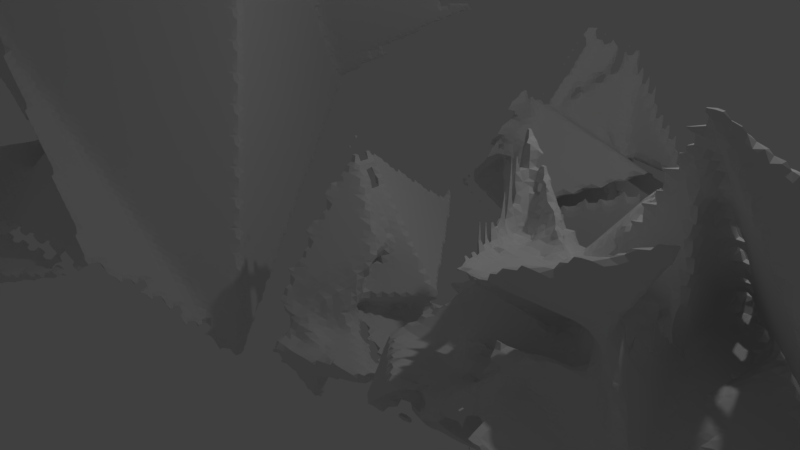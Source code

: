 # Source: Glitches.blend  (saved by Blender 2.79.0; exported with 4.5.12 LTS)
import bpy
from mathutils import Matrix  # noqa: F401  (used for matrix-valued properties, if any)

bpy.ops.wm.read_factory_settings(use_empty=True)
scene = bpy.context.scene
scene.name = 'Scene'

# ---- collections
col_collection_1 = bpy.data.collections.new('Collection 1'); scene.collection.children.link(col_collection_1)

# ---- materials (node trees are filled in below, after node groups)
mat_material = bpy.data.materials.new('Material')
mat_material.alpha_threshold = 0.0
mat_material.use_transparent_shadow = False
mat_material.roughness = 0.5
mat_material.line_color = (0.0, 0.0, 0.0, 1.0)

# ---- material node trees

# ---- world
world_world = bpy.data.worlds.new('World'); scene.world = world_world
world_world.color = (0.05088, 0.05088, 0.05088)
world_world.use_sun_shadow = False
world_world.sun_shadow_jitter_overblur = 0.0
world_world.cycles.sampling_method = 'MANUAL'

# ---- cameras
cam_camera = bpy.data.cameras.new('Camera')
cam_camera.clip_end = 100.0
cam_camera.lens = 35.0
cam_camera.sensor_width = 32.0
cam_camera.sensor_height = 18.0
cam_camera.ortho_scale = 7.314
cam_camera.dof.focus_distance = 0.0
cam_camera.dof.aperture_fstop = 128.0

# ---- lights
light_lamp = bpy.data.lights.new('Lamp', 'POINT')
light_lamp.transmission_factor = 0.0
light_lamp.cutoff_distance = 30.0
light_lamp.energy = 100.0
light_lamp.shadow_buffer_clip_start = 1.001
light_lamp.shadow_soft_size = 0.1
light_lamp.shadow_maximum_resolution = 0.006
light_lamp.use_absolute_resolution = True

# ---- meshes
me_cone = bpy.data.meshes.new('Cone')
me_cone.from_pydata([(-0.4881, 1.346, -1.934), (-0.1747, -0.05734, 1.739), (1.401, -1.332, -0.6351), (0.1951, -1.084, -1.781), (-0.1767, -0.2362, -0.3231), (1.139, 0.9405, -0.7452), (-0.7922, 2.411, -0.09327), (0.854, -0.6062, 0.5532), (1.225, 0.01256, -0.1264), (0.6751, -1.38, -0.9013), (-0.1332, -1.45, -0.08061), (0.1725, -1.75, -0.5398), (-0.5302, 0.5439, -0.9059), (1.679, -1.499, -0.3302)], [], [(0, 8, 5), (2, 10, 9), (3, 7, 11), (4, 6, 12), (13, 9, 3, 11), (12, 13, 11, 4), (0, 5, 13, 12), (5, 2, 9, 13), (12, 8, 0), (12, 6, 8), (6, 1, 8), (11, 6, 4), (11, 7, 6), (7, 1, 6), (9, 7, 3), (9, 10, 7), (10, 1, 7), (5, 10, 2), (5, 8, 10), (8, 1, 10)])
me_cone.use_remesh_preserve_volume = False
me_cone.use_remesh_preserve_attributes = False
me_cone.use_mirror_vertex_groups = False
me_cone.update()
me_cube_002 = bpy.data.meshes.new('Cube.002')
me_cube_002.from_pydata([(-2.45, -0.8006, -1.103), (-0.6773, -1.248, 1.442), (-1.365, 0.951, -2.362), (-0.5554, 0.7358, 0.9358), (1.651, -1.228, 0.3844), (1.196, -0.2504, 0.1073), (1.146, 1.486, -0.9265), (1.84, 0.235, -0.07742), (-0.1239, 0.587, 0.252), (-0.793, -0.5045, 0.2785), (-1.025, -1.553, 0.01755), (-0.457, 2.529, 0.8944), (-0.142, 1.554, -2.577), (-0.3116, 1.465, 1.525), (-0.2431, 1.529, -0.5247), (1.589, -1.191, -1.424), (0.01307, 0.8656, -0.2218), (-0.2765, -1.944, -0.5082), (0.2787, -0.6193, -2.126), (-0.948, -0.4281, 0.8539), (-1.055, 0.7499, 2.073), (1.105, -0.6794, -2.792), (-1.69, -0.3317, -0.1177), (-1.889, 0.8187, -1.207), (-0.9668, 1.77, 0.01322), (-1.752, -0.7341, -0.06701)], [], [(25, 10, 3, 11), (24, 13, 7, 14), (23, 16, 5, 17), (22, 19, 1, 9), (21, 15, 4, 18), (20, 10, 1, 19), (16, 20, 19, 5), (7, 13, 20, 16), (13, 3, 10, 20), (8, 21, 18, 0), (2, 12, 21, 8), (12, 6, 15, 21), (18, 22, 9, 0), (4, 17, 22, 18), (17, 5, 19, 22), (15, 23, 17, 4), (6, 14, 23, 15), (14, 7, 16, 23), (12, 24, 14, 6), (2, 11, 24, 12), (11, 3, 13, 24), (8, 25, 11, 2), (0, 9, 25, 8), (9, 1, 10, 25)])
me_cube_002.use_remesh_preserve_volume = False
me_cube_002.use_remesh_preserve_attributes = False
me_cube_002.use_mirror_vertex_groups = False
me_cube_002.update()
me_cube_001 = bpy.data.meshes.new('Cube.001')
me_cube_001.from_pydata([(-2.498, 0.6305, -1.151), (-0.6882, -1.509, 1.459), (-0.9501, 0.4636, 1.844), (-4.195, 0.2902, 2.813), (-0.005363, -4.167, -1.016), (-0.09221, -2.294, 2.549), (-0.9199, 4.143, 1.849), (3.517, 4.522, 2.039), (-0.4933, -1.53, 0.3889), (-0.5874, -0.562, 0.3026), (-2.498, -1.982, 2.168), (-0.56, 1.257, 1.158), (0.4892, 2.405, -0.5757), (0.9226, 2.032, 2.694), (0.9315, 3.427, 0.418), (-1.187, 2.417, 0.006588), (2.434, 0.6617, 5.486), (3.146, -2.725, -0.26), (-0.6627, -3.611, 0.3759), (-0.09021, -0.7989, 1.053), (1.272, -0.9819, 0.5321), (-4.058, -0.3507, -2.819), (-1.041, -3.697, -1.949), (4.219, -1.232, -1.854), (-2.019, 1.575, -0.3338), (-0.7381, -1.726, 0.4962)], [], [(25, 10, 3, 11), (24, 13, 7, 14), (23, 16, 5, 17), (22, 19, 1, 9), (21, 15, 4, 18), (20, 10, 1, 19), (16, 20, 19, 5), (7, 13, 20, 16), (13, 3, 10, 20), (8, 21, 18, 0), (2, 12, 21, 8), (12, 6, 15, 21), (18, 22, 9, 0), (4, 17, 22, 18), (17, 5, 19, 22), (15, 23, 17, 4), (6, 14, 23, 15), (14, 7, 16, 23), (12, 24, 14, 6), (2, 11, 24, 12), (11, 3, 13, 24), (8, 25, 11, 2), (0, 9, 25, 8), (9, 1, 10, 25)])
me_cube_001.use_remesh_preserve_volume = False
me_cube_001.use_remesh_preserve_attributes = False
me_cube_001.use_mirror_vertex_groups = False
me_cube_001.update()
me_cube = bpy.data.meshes.new('Cube')
me_cube.from_pydata([(1.187, 0.25, -1.582), (0.5245, -0.5407, -0.5702), (-0.7784, -1.234, -0.2721), (-2.024, 0.0567, -0.0597), (1.67, 1.33, 0.6944), (1.38, -0.3572, -0.1243), (-1.331, -1.158, 0.209), (-0.3171, 0.3554, 1.473), (0.915, -1.157, -1.463), (-0.54, -1.043, -0.3839), (0.991, -2.851, 1.119), (-0.6592, -0.7888, 0.2023), (0.9422, 0.1565, 2.229), (2.073, -1.443, 2.678), (-0.1432, 0.6372, 0.8341), (-0.8719, 0.4045, 2.323), (1.247, 1.617, 0.4393), (2.067, 0.0124, -0.5046), (2.026, 0.4867, 0.7323), (3.043, -1.213, 0.4694), (1.756, -1.536, -1.669), (0.5006, 0.8481, 0.91), (-0.1431, 0.6209, 0.5223), (0.7583, -1.254, -0.5105), (1.005, -1.21, 0.02309), (-0.3608, -0.1312, -0.088), (0.8095, 0.2163, 0.08438), (-0.4273, -0.051, 0.7823), (0.8326, 2.022, 0.5176), (0.426, 0.9974, -0.18), (1.475, -0.6322, -0.4564), (-0.1657, -0.4004, 1.321), (-0.1212, -2.146, 0.2105), (2.127, -1.841, 0.5566), (-0.5193, -1.03, 0.03806), (0.3769, -1.718, 1.219), (1.28, -1.531, -1.253), (-0.217, -0.9665, 0.007702), (-1.249, -1.672, -0.548), (1.892, -2.309, 0.4186), (0.5258, -0.5683, 0.6501), (0.1509, -0.02234, 1.218), (0.1278, -1.827, 1.731), (-0.2359, 0.1948, 1.575), (0.9897, -0.9477, 0.7104), (0.1125, 0.03023, 0.6856), (0.03727, 1.589, 1.452), (1.624, -1.767, 1.757), (1.933, -0.08163, -0.4737), (3.536, -0.4026, -0.15), (2.675, -0.939, -0.4369), (1.489, -1.44, -0.167), (1.184, 0.6579, -0.3862), (2.114, -0.5792, -0.4261), (2.498, -1.217, 0.01533), (2.97, 0.2694, 2.209), (1.814, -1.223, 3.575), (1.544, -2.699, -0.7949), (0.3571, 2.265, -0.5269), (3.29, -0.97, -0.3211), (2.09, -1.854, 0.1156), (-1.098, 0.705, 0.8974), (-0.004929, 0.2763, -0.1371), (-0.5467, -0.2237, 1.186), (2.025, -1.893, -0.3981), (-0.0005588, -2.392, 0.7084), (3.06, -1.008, -0.06018), (1.686, -1.519, 1.288), (0.324, 0.6717, 0.3939), (1.237, 0.4766, 1.313), (1.026, -1.727, 1.306), (2.87, 1.014, -1.962), (-0.3318, 0.198, 1.565), (1.317, 1.987, -2.451)], [], [(73, 23, 2, 25), (72, 44, 15, 43), (71, 52, 16, 48), (70, 36, 8, 32), (69, 31, 7, 27), (68, 21, 3, 27), (67, 35, 11, 34), (66, 38, 11, 35), (65, 37, 9, 34), (64, 39, 10, 33), (63, 43, 15, 42), (62, 45, 14, 41), (61, 47, 13, 42), (60, 46, 12, 40), (59, 51, 19, 50), (58, 54, 19, 51), (57, 53, 17, 50), (56, 55, 18, 49), (52, 56, 49, 16), (0, 22, 56, 52), (22, 4, 55, 56), (54, 57, 50, 19), (5, 24, 57, 54), (24, 1, 53, 57), (55, 58, 51, 18), (4, 28, 58, 55), (28, 5, 54, 58), (48, 59, 50, 17), (16, 49, 59, 48), (49, 18, 51, 59), (47, 60, 40, 13), (5, 28, 60, 47), (28, 4, 46, 60), (44, 61, 42, 15), (6, 30, 61, 44), (30, 5, 47, 61), (46, 62, 41, 12), (4, 29, 62, 46), (29, 7, 45, 62), (40, 63, 42, 13), (12, 41, 63, 40), (41, 14, 43, 63), (36, 64, 33, 8), (1, 24, 64, 36), (24, 5, 39, 64), (38, 65, 34, 11), (6, 26, 65, 38), (26, 2, 37, 65), (39, 66, 35, 10), (5, 30, 66, 39), (30, 6, 38, 66), (32, 67, 34, 9), (8, 33, 67, 32), (33, 10, 35, 67), (29, 68, 27, 7), (4, 22, 68, 29), (22, 0, 21, 68), (25, 69, 27, 3), (2, 26, 69, 25), (26, 6, 31, 69), (37, 70, 32, 9), (2, 23, 70, 37), (23, 1, 36, 70), (53, 71, 48, 17), (1, 20, 71, 53), (20, 0, 52, 71), (45, 72, 43, 14), (7, 31, 72, 45), (31, 6, 44, 72), (21, 73, 25, 3), (0, 20, 73, 21), (20, 1, 23, 73)])
me_cube.materials.append(mat_material)
me_cube.use_remesh_preserve_volume = False
me_cube.use_remesh_preserve_attributes = False
me_cube.use_mirror_vertex_groups = False
me_cube.update()

# ---- objects
ob_cone = bpy.data.objects.new('Cone', me_cone)
ob_cube_002 = bpy.data.objects.new('Cube.002', me_cube_002)
ob_cube_001 = bpy.data.objects.new('Cube.001', me_cube_001)
ob_cube = bpy.data.objects.new('Cube', me_cube)
ob_lamp = bpy.data.objects.new('Lamp', light_lamp)
ob_camera = bpy.data.objects.new('Camera', cam_camera)

# ---- transforms, parenting, visibility, modifiers, constraints
ob_cone.location = (0.0, 0.0, 0.0)
ob_cone.lineart.crease_threshold = 0.0
_m = ob_cone.modifiers.new('Remesh', 'REMESH')
_m.octree_depth = 3
ob_cube_002.location = (0.0, 4.905, 0.0)
ob_cube_002.lineart.crease_threshold = 0.0
_m = ob_cube_002.modifiers.new('Remesh', 'REMESH')
_m.octree_depth = 3
ob_cube_001.location = (-5.577, 0.0, 0.0)
ob_cube_001.lineart.crease_threshold = 0.0
_m = ob_cube_001.modifiers.new('Remesh', 'REMESH')
_m.octree_depth = 3
ob_cube.location = (3.0, 0.0, 0.0)
ob_cube.lock_rotations_4d = False
ob_cube.empty_display_type = 'ARROWS'
ob_cube.lineart.crease_threshold = 0.0
_m = ob_cube.modifiers.new('Remesh', 'REMESH')
_m.octree_depth = 3
_m.use_remove_disconnected = False
ob_lamp.location = (4.076, 1.005, 5.904)
ob_lamp.rotation_euler = (0.6503, 0.05522, 1.866)
ob_lamp.lock_rotations_4d = False
ob_lamp.empty_display_type = 'ARROWS'
ob_lamp.color = (0.0, 0.0, 0.0, 0.0)
ob_lamp.lineart.crease_threshold = 0.0
ob_camera.location = (7.481, -6.508, 5.344)
ob_camera.rotation_euler = (1.109, 0.0, 0.8149)
ob_camera.lock_rotations_4d = False
ob_camera.empty_display_type = 'ARROWS'
ob_camera.color = (0.0, 0.0, 0.0, 0.0)
ob_camera.display_type = 'WIRE'
ob_camera.lineart.crease_threshold = 0.0

# ---- collection membership
col_collection_1.objects.link(ob_cone)
col_collection_1.objects.link(ob_cube_002)
col_collection_1.objects.link(ob_cube_001)
col_collection_1.objects.link(ob_cube)
col_collection_1.objects.link(ob_lamp)
col_collection_1.objects.link(ob_camera)

# ---- scene / render settings (as saved in the file)
scene.camera = ob_camera
scene.frame_start = 1; scene.frame_end = 250; scene.frame_set(1)
scene.render.engine = 'BLENDER_EEVEE_NEXT'
scene.render.resolution_percentage = 50
scene.render.dither_intensity = 0.0
scene.cycles.use_denoising = False
scene.cycles.samples = 128
scene.cycles.sampling_pattern = 'TABULATED_SOBOL'
scene.cycles.use_adaptive_sampling = False
scene.cycles.use_light_tree = False
scene.cycles.blur_glossy = 0.0
scene.cycles.sample_clamp_indirect = 0.0
scene.view_settings.view_transform = 'Standard'
bpy.context.view_layer.update()
